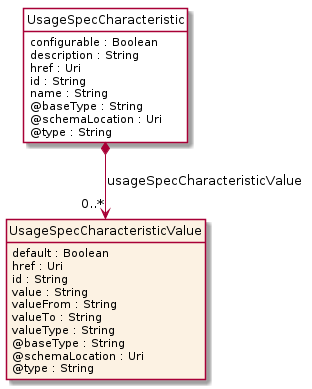

The diagram above was rendered by PlantUML. Its source (embedded in the PNG):
@startuml
hide circle
hide methods
hide stereotype
show <<Enumeration>> stereotype
skinparam class {
   BackgroundColor<<Enumeration>> #E6F5F7
   BackgroundColor<<Ref>> #FFFFE0
   BackgroundColor<<Pivot>> #FFFFFFF
   BackgroundColor<<SimpleType>> #E2F0DA
   BackgroundColor #FCF2E3
}

class UsageSpecCharacteristic <<Pivot>> {
    configurable : Boolean
    description : String
    href : Uri
    id : String
    name : String
    @baseType : String
    @schemaLocation : Uri
    @type : String
}

class UsageSpecCharacteristicValue  {
    default : Boolean
    href : Uri
    id : String
    value : String
    valueFrom : String
    valueTo : String
    valueType : String
    @baseType : String
    @schemaLocation : Uri
    @type : String
}

UsageSpecCharacteristic *-->  "0..*" UsageSpecCharacteristicValue : usageSpecCharacteristicValue

@enduml